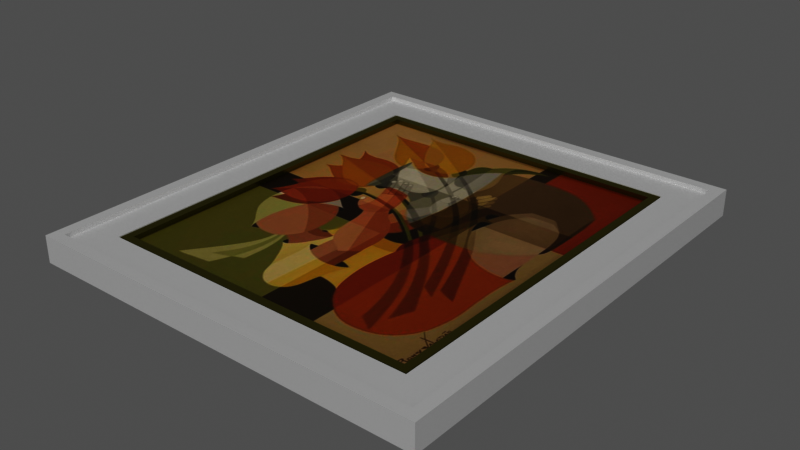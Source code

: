 # Source: painting-with-frame_1K_21b66624-021a-43b3-baef-799a32629cf3.blend  (saved by Blender 2.93.20; exported with 4.5.12 LTS)
import bpy
from mathutils import Matrix  # noqa: F401  (used for matrix-valued properties, if any)

bpy.ops.wm.read_factory_settings(use_empty=True)
scene = bpy.context.scene
scene.name = 'upload'

# ---- collections
col_painting_with_frame = bpy.data.collections.new('Painting with frame'); scene.collection.children.link(col_painting_with_frame)

# ---- images (referenced by path relative to the original .blend; pixels are not part of the script)
import os
ASSET_DIR = os.environ.get("B2B_ASSET_DIR", "")  # directory of the original .blend (textures are referenced by path, not embedded)
HERE = os.path.dirname(os.path.abspath(__file__))  # packed textures are extracted next to this script under _unpacked/

def load_image(name, relpath, width, height, colorspace="sRGB"):
    """Load a texture the original file referenced (path relative to the .blend, or extracted next to this script)."""
    p = next((c for c in (os.path.join(HERE, relpath), os.path.join(ASSET_DIR, relpath)) if relpath and os.path.exists(c)), "")
    if p:
        img = bpy.data.images.load(p, check_existing=True)
        img.name = name
    else:  # same state as the original file: an image datablock whose file is absent (Cycles renders it pink)
        img = bpy.data.images.new(name, width, height)
        img.source = "FILE"
        img.filepath = "//" + (relpath or name)
    img.colorspace_settings.name = colorspace
    return img
img_textura_1_jpg_001 = load_image('textura 1.jpg.001', '_unpacked/textura_1.1bf43f9a.jpg', 762, 1134, 'sRGB')
img_quadro_01_jpg_001 = load_image('quadro_01.jpg.001', '_unpacked/quadro_01.726630d4.jpg', 780, 397, 'sRGB')
img_quadro2_jpg = load_image('quadro2.jpg', '_unpacked/quadro2.bff8932b.jpg', 541, 643, 'sRGB')

# ---- materials (node trees are filled in below, after node groups)
mat_porta_tinta_001 = bpy.data.materials.new('PORTA_TINTA.001')
mat_porta_tinta_001.use_transparent_shadow = False
mat_material_001 = bpy.data.materials.new('Material.001')
mat_material_001.use_transparent_shadow = False
mat_carvalho_001 = bpy.data.materials.new('Carvalho.001')
mat_carvalho_001.use_transparent_shadow = False
mat_carvalho_001.diffuse_color = (0.05112, 0.01992, 0.006585, 1.0)
mat_quadro_figura_001 = bpy.data.materials.new('quadro_figura.001')
mat_quadro_figura_001.use_transparent_shadow = False
mat_quadro2_figura = bpy.data.materials.new('quadro2_figura')
mat_quadro2_figura.use_transparent_shadow = False

# ---- material node trees
mat_porta_tinta_001.use_nodes = True; mat_porta_tinta_001.node_tree.nodes.clear()
_N = mat_porta_tinta_001.node_tree.nodes; _L = mat_porta_tinta_001.node_tree.links
n0 = _N.new('ShaderNodeOutputMaterial'); n0.name = 'Material Output'; n0.location = (300, 300)
n1 = _N.new('ShaderNodeBsdfPrincipled'); n1.name = 'Principled BSDF'; n1.location = (10, 300)
n1.distribution = 'GGX'
n1.subsurface_method = 'BURLEY'
n1.inputs[0].default_value = (0.6267, 0.6267, 0.6267, 1.0)
n1.inputs[3].default_value = 1.45
n1.inputs[27].default_value = (0.0, 0.0, 0.0, 1.0)
n1.inputs[28].default_value = 1.0
_L.new(n1.outputs[0], n0.inputs[0])
n0.is_active_output = True
mat_material_001.use_nodes = True; mat_material_001.node_tree.nodes.clear()
_N = mat_material_001.node_tree.nodes; _L = mat_material_001.node_tree.links
n0 = _N.new('ShaderNodeBsdfPrincipled'); n0.name = 'Principled BSDF'; n0.location = (10, 300)
n0.distribution = 'GGX'
n0.subsurface_method = 'BURLEY'
n0.inputs[0].default_value = (0.3185, 0.2943, 0.05244, 1.0)
n0.inputs[1].default_value = 1.0
n0.inputs[2].default_value = 0.4149
n0.inputs[3].default_value = 1.45
n0.inputs[27].default_value = (0.0, 0.0, 0.0, 1.0)
n0.inputs[28].default_value = 1.0
n1 = _N.new('ShaderNodeOutputMaterial'); n1.name = 'Material Output'; n1.location = (300, 300)
_L.new(n0.outputs[0], n1.inputs[0])
n1.is_active_output = True
mat_carvalho_001.use_nodes = True; mat_carvalho_001.node_tree.nodes.clear()
_N = mat_carvalho_001.node_tree.nodes; _L = mat_carvalho_001.node_tree.links
n0 = _N.new('ShaderNodeBsdfPrincipled'); n0.name = 'Principled BSDF'; n0.location = (10, 300)
n0.distribution = 'GGX'
n0.subsurface_method = 'BURLEY'
n0.inputs[2].default_value = 0.266
n0.inputs[3].default_value = 1.45
n0.inputs[27].default_value = (0.0, 0.0, 0.0, 1.0)
n0.inputs[28].default_value = 1.0
n1 = _N.new('ShaderNodeOutputMaterial'); n1.name = 'Material Output'; n1.location = (300, 300)
n2 = _N.new('ShaderNodeTexImage'); n2.name = 'Image Texture'; n2.location = (-750, 225)
n2.image = img_textura_1_jpg_001
_L.new(n0.outputs[0], n1.inputs[0])
_L.new(n2.outputs[0], n0.inputs[0])
n1.is_active_output = True
mat_quadro_figura_001.use_nodes = True; mat_quadro_figura_001.node_tree.nodes.clear()
_N = mat_quadro_figura_001.node_tree.nodes; _L = mat_quadro_figura_001.node_tree.links
n0 = _N.new('ShaderNodeBsdfPrincipled'); n0.name = 'Principled BSDF'; n0.location = (185, 300)
n0.distribution = 'GGX'
n0.subsurface_method = 'BURLEY'
n0.inputs[2].default_value = 0.2199
n0.inputs[3].default_value = 1.45
n0.inputs[27].default_value = (0.0, 0.0, 0.0, 1.0)
n0.inputs[28].default_value = 1.0
n1 = _N.new('ShaderNodeOutputMaterial'); n1.name = 'Material Output'; n1.location = (475, 300)
n2 = _N.new('ShaderNodeHueSaturation'); n2.name = 'Hue Saturation Value'; n2.location = (-45, 340)
n2.inputs[1].default_value = 1.17
n2.inputs[2].default_value = 2.0
n3 = _N.new('ShaderNodeTexImage'); n3.name = 'Image Texture'; n3.location = (-365, 298)
n3.image = img_quadro_01_jpg_001
_L.new(n0.outputs[0], n1.inputs[0])
_L.new(n3.outputs[0], n2.inputs[4])
_L.new(n2.outputs[0], n0.inputs[0])
n1.is_active_output = True
mat_quadro2_figura.use_nodes = True; mat_quadro2_figura.node_tree.nodes.clear()
_N = mat_quadro2_figura.node_tree.nodes; _L = mat_quadro2_figura.node_tree.links
n0 = _N.new('ShaderNodeBsdfPrincipled'); n0.name = 'Principled BSDF'; n0.location = (10, 300)
n0.distribution = 'GGX'
n0.subsurface_method = 'BURLEY'
n0.inputs[2].default_value = 0.5426
n0.inputs[3].default_value = 1.45
n0.inputs[27].default_value = (0.0, 0.0, 0.0, 1.0)
n0.inputs[28].default_value = 1.0
n1 = _N.new('ShaderNodeOutputMaterial'); n1.name = 'Material Output'; n1.location = (300, 300)
n2 = _N.new('ShaderNodeTexImage'); n2.name = 'Image Texture'; n2.location = (-280, 280)
n2.image = img_quadro2_jpg
_L.new(n0.outputs[0], n1.inputs[0])
_L.new(n2.outputs[0], n0.inputs[0])
n1.is_active_output = True

# ---- meshes
me_cube_032 = bpy.data.meshes.new('Cube.032')
me_cube_032.from_pydata([(-0.3774, -0.4274, 0.05301), (-0.3774, 0.4274, 0.05301), (-0.4, -0.45, 1.967e-08), (-0.4, 0.45, -1.967e-08), (0.3774, -0.4274, 0.05301), (0.3774, 0.4274, 0.05301), (0.4, -0.45, 1.967e-08), (0.4, 0.45, -1.967e-08), (-0.4, -0.45, 0.05301), (-0.4, 0.45, 0.05301), (0.4, 0.45, 0.05301), (0.4, -0.45, 0.05301), (-0.315, -0.365, 0.04446), (-0.315, 0.365, 0.04446), (0.315, 0.365, 0.04446), (0.315, -0.365, 0.04446), (-0.3774, -0.4274, 0.04446), (-0.3774, 0.4274, 0.04446), (0.3774, 0.4274, 0.04446), (0.3774, -0.4274, 0.04446), (-0.315, -0.365, 0.03995), (-0.315, 0.365, 0.03995), (0.315, 0.365, 0.03995), (0.315, -0.365, 0.03995), (-0.3129, -0.3629, 0.03995), (-0.3129, 0.3629, 0.03995), (0.3129, 0.3629, 0.03995), (0.3129, -0.3629, 0.03995), (-0.315, -0.365, 0.03995), (-0.315, 0.365, 0.03995), (0.315, 0.365, 0.03995), (0.315, -0.365, 0.03995), (-0.2972, -0.3472, 0.04372), (-0.2972, 0.3472, 0.04372), (0.2972, 0.3472, 0.04372), (0.2972, -0.3472, 0.04372), (-0.3129, -0.3629, 0.04372), (-0.3129, 0.3629, 0.04372), (0.3129, 0.3629, 0.04372), (0.3129, -0.3629, 0.04372), (-0.2972, -0.3472, 0.03456), (-0.2972, 0.3472, 0.03456), (0.2972, 0.3472, 0.03456), (0.2972, -0.3472, 0.03456)], [], [(8, 9, 3, 2), (2, 3, 7, 6), (6, 7, 10, 11), (5, 1, 17, 18), (2, 6, 11, 8), (7, 3, 9, 10), (0, 1, 9, 8), (5, 4, 11, 10), (4, 0, 8, 11), (1, 5, 10, 9), (14, 13, 21, 22), (4, 5, 18, 19), (0, 4, 19, 16), (1, 0, 16, 17), (12, 13, 17, 16), (14, 15, 19, 18), (15, 12, 16, 19), (13, 14, 18, 17), (23, 22, 30, 31), (15, 14, 22, 23), (12, 15, 23, 20), (13, 12, 20, 21), (24, 27, 39, 36), (20, 23, 31, 28), (21, 20, 28, 29), (22, 21, 29, 30), (24, 25, 29, 28), (26, 27, 31, 30), (27, 24, 28, 31), (25, 26, 30, 29), (32, 35, 43, 40), (25, 24, 36, 37), (26, 25, 37, 38), (27, 26, 38, 39), (32, 33, 37, 36), (34, 35, 39, 38), (35, 32, 36, 39), (33, 34, 38, 37), (43, 42, 41, 40), (33, 32, 40, 41), (34, 33, 41, 42), (35, 34, 42, 43)])
me_cube_032.polygons.foreach_set('material_index', [0, 0, 0, 0, 0, 0, 0, 0, 0, 0, 0, 0, 0, 0, 0, 0, 0, 0, 0, 0, 0, 0, 1, 0, 0, 0, 0, 0, 0, 0, 1, 1, 1, 1, 1, 1, 1, 1, 4, 1, 1, 1])
_uv = me_cube_032.uv_layers.new(name='UVMap')
_uv.uv.foreach_set('vector', [0.375, 0.0, 0.625, 0.0, 0.625, 0.25, 0.375, 0.25, 0.375, 0.25, 0.625, 0.25, 0.625, 0.5, 0.375, 0.5, 0.375, 0.5, 0.625, 0.5, 0.625, 0.75, 0.375, 0.75, 0.6187, 0.7571, 0.6187, 0.9929, 0.6187, 0.9929, 0.6187, 0.7571, 0.125, 0.5, 0.375, 0.5, 0.375, 0.75, 0.125, 0.75, 0.625, 0.5, 0.875, 0.5, 0.875, 0.75, 0.625, 0.75, 0.3813, 0.9929, 0.6187, 0.9929, 0.625, 1.0, 0.375, 1.0, 0.6187, 0.7571, 0.3813, 0.7571, 0.375, 0.75, 0.625, 0.75, 0.3813, 0.7571, 0.3813, 0.9929, 0.375, 1.0, 0.375, 0.75, 0.6187, 0.9929, 0.6187, 0.7571, 0.625, 0.75, 0.625, 1.0, 0.6014, 0.7766, 0.6014, 0.9734, 0.6014, 0.9734, 0.6014, 0.7766, 0.3813, 0.7571, 0.6187, 0.7571, 0.6187, 0.7571, 0.3813, 0.7571, 0.3813, 0.9929, 0.3813, 0.7571, 0.3813, 0.7571, 0.3813, 0.9929, 0.6187, 0.9929, 0.3813, 0.9929, 0.3813, 0.9929, 0.6187, 0.9929, 0.3986, 0.9734, 0.6014, 0.9734, 0.6187, 0.9929, 0.3813, 0.9929, 0.6014, 0.7766, 0.3986, 0.7766, 0.3813, 0.7571, 0.6187, 0.7571, 0.3986, 0.7766, 0.3986, 0.9734, 0.3813, 0.9929, 0.3813, 0.7571, 0.6014, 0.9734, 0.6014, 0.7766, 0.6187, 0.7571, 0.6187, 0.9929, nan, nan, nan, nan, nan, nan, nan, nan, 0.3986, 0.7766, 0.6014, 0.7766, 0.6014, 0.7766, 0.3986, 0.7766, 0.3986, 0.9734, 0.3986, 0.7766, 0.3986, 0.7766, 0.3986, 0.9734, 0.6014, 0.9734, 0.3986, 0.9734, 0.3986, 0.9734, 0.6014, 0.9734, 0.3992, 0.9728, 0.3992, 0.7772, 0.3992, 0.7772, 0.3992, 0.9728, 0.3986, 0.9734, 0.3986, 0.7766, 0.3986, 0.7766, 0.3986, 0.9734, nan, nan, nan, nan, nan, nan, nan, nan, 0.6014, 0.7766, 0.6014, 0.9734, 0.6014, 0.9734, 0.6014, 0.7766, 0.3992, 0.9728, 0.6008, 0.9728, 0.6014, 0.9734, 0.3986, 0.9734, 0.6008, 0.7772, 0.3992, 0.7772, 0.3986, 0.7766, 0.6014, 0.7766, 0.3992, 0.7772, 0.3992, 0.9728, 0.3986, 0.9734, 0.3986, 0.7766, 0.6008, 0.9728, 0.6008, 0.7772, 0.6014, 0.7766, 0.6014, 0.9734, 0.4036, 0.9679, 0.4036, 0.7821, 0.4036, 0.7821, 0.4036, 0.9679, 0.6008, 0.9728, 0.3992, 0.9728, 0.3992, 0.9728, 0.6008, 0.9728, 0.6008, 0.7772, 0.6008, 0.9728, 0.6008, 0.9728, 0.6008, 0.7772, 0.3992, 0.7772, 0.6008, 0.7772, 0.6008, 0.7772, 0.3992, 0.7772, 0.4036, 0.9679, 0.5964, 0.9679, 0.6008, 0.9728, 0.3992, 0.9728, 0.5964, 0.7821, 0.4036, 0.7821, 0.3992, 0.7772, 0.6008, 0.7772, 0.4036, 0.7821, 0.4036, 0.9679, 0.3992, 0.9728, 0.3992, 0.7772, 0.5964, 0.9679, 0.5964, 0.7821, 0.6008, 0.7772, 0.6008, 0.9728, 1.0, 0.0, 1.0, 0.9829, 0.0, 0.9829, 2.02e-07, 1.589e-07, 0.5964, 0.9679, 0.4036, 0.9679, 0.4036, 0.9679, 0.5964, 0.9679, 0.5964, 0.7821, 0.5964, 0.9679, 0.5964, 0.9679, 0.5964, 0.7821, 0.4036, 0.7821, 0.5964, 0.7821, 0.5964, 0.7821, 0.4036, 0.7821])
me_cube_032.materials.append(mat_porta_tinta_001)
me_cube_032.materials.append(mat_material_001)
me_cube_032.materials.append(mat_carvalho_001)
me_cube_032.materials.append(mat_quadro_figura_001)
me_cube_032.materials.append(mat_quadro2_figura)
me_cube_032.use_remesh_fix_poles = True
me_cube_032.use_remesh_preserve_attributes = False
me_cube_032.use_mirror_vertex_groups = False
me_cube_032.update()

# ---- objects
ob_painting_with_frame = bpy.data.objects.new('Painting with frame', me_cube_032)

# ---- transforms, parenting, visibility, modifiers, constraints
ob_painting_with_frame.location = (0.0, 0.0, 0.0)
ob_painting_with_frame.lineart.crease_threshold = 0.0

# ---- collection membership
scene.collection.objects.link(ob_painting_with_frame)
col_painting_with_frame.objects.link(ob_painting_with_frame)

# ---- scene / render settings (as saved in the file)
scene.frame_start = 1; scene.frame_end = 250; scene.frame_set(1)
scene.render.engine = 'BLENDER_EEVEE_NEXT'
scene.render.image_settings.exr_codec = 'NONE'
scene.render.simplify_subdivision_render = 0
scene.render.simplify_child_particles_render = 0.0
scene.cycles.use_denoising = False
scene.cycles.samples = 128
scene.cycles.sampling_pattern = 'TABULATED_SOBOL'
scene.cycles.use_adaptive_sampling = False
scene.cycles.use_light_tree = False
scene.view_settings.view_transform = 'Raw'
bpy.context.view_layer.update()

# ---- added for rendering (the .blend has no active camera and no usable light): camera, sun + grey world if the file has none
cam_auto = bpy.data.cameras.new('AutoCamera')
cam_auto.lens = 50.0
cam_auto.sensor_width = 36.0
cam_auto.clip_end = 1000.0
ob_auto_camera = bpy.data.objects.new('AutoCamera', cam_auto)
scene.collection.objects.link(ob_auto_camera)
ob_auto_camera.location = (1.1152, -1.33824, 0.918661)
ob_auto_camera.rotation_euler = (1.09748, -7.21219e-08, 0.694738)
scene.camera = ob_auto_camera
light_auto_sun = bpy.data.lights.new('AutoSun', 'SUN')
light_auto_sun.energy = 3.0
light_auto_sun.angle = 0.0523599
ob_auto_sun = bpy.data.objects.new('AutoSun', light_auto_sun)
scene.collection.objects.link(ob_auto_sun)
ob_auto_sun.rotation_euler = (0.872665, 0.174533, 0.523599)
if scene.world is None:
    world_auto = bpy.data.worlds.new('AutoWorld')
    world_auto.color = (0.3, 0.3, 0.3)
    scene.world = world_auto
bpy.context.view_layer.update()
